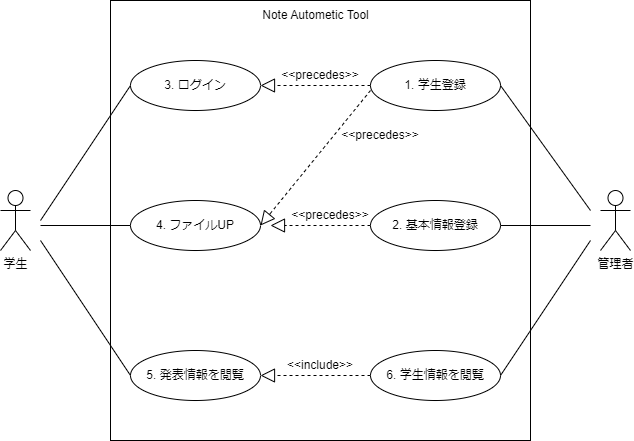

The diagram above was exported from draw.io. Its source (the exported page's mxGraphModel, read from the mxfile embedded in the PNG):
<mxGraphModel dx="794" dy="388" grid="1" gridSize="10" guides="1" tooltips="1" connect="1" arrows="1" fold="1" page="1" pageScale="1" pageWidth="850" pageHeight="1100" math="0" shadow="0">
  <root>
    <mxCell id="0" />
    <mxCell id="1" parent="0" />
    <mxCell id="RQPSF6X5lgevDTTWKD2S-1" value="学生" style="shape=umlActor;verticalLabelPosition=bottom;verticalAlign=top;html=1;outlineConnect=0;" parent="1" vertex="1">
      <mxGeometry x="100" y="310" width="30" height="60" as="geometry" />
    </mxCell>
    <mxCell id="RQPSF6X5lgevDTTWKD2S-4" value="" style="rounded=0;whiteSpace=wrap;html=1;direction=south;" parent="1" vertex="1">
      <mxGeometry x="210" y="120" width="420" height="440" as="geometry" />
    </mxCell>
    <mxCell id="RQPSF6X5lgevDTTWKD2S-5" value="Note Autometic Tool" style="text;html=1;strokeColor=none;fillColor=none;align=center;verticalAlign=middle;whiteSpace=wrap;rounded=0;" parent="1" vertex="1">
      <mxGeometry x="328.75" y="120" width="172.5" height="30" as="geometry" />
    </mxCell>
    <mxCell id="RQPSF6X5lgevDTTWKD2S-6" value="管理者" style="shape=umlActor;verticalLabelPosition=bottom;verticalAlign=top;html=1;outlineConnect=0;" parent="1" vertex="1">
      <mxGeometry x="700" y="310" width="30" height="60" as="geometry" />
    </mxCell>
    <mxCell id="RQPSF6X5lgevDTTWKD2S-8" value="4. ファイルUP" style="ellipse;whiteSpace=wrap;html=1;" parent="1" vertex="1">
      <mxGeometry x="230" y="320" width="130" height="50" as="geometry" />
    </mxCell>
    <mxCell id="RQPSF6X5lgevDTTWKD2S-9" value="3. ログイン" style="ellipse;whiteSpace=wrap;html=1;" parent="1" vertex="1">
      <mxGeometry x="230" y="180" width="130" height="50" as="geometry" />
    </mxCell>
    <mxCell id="RQPSF6X5lgevDTTWKD2S-10" value="1. 学生登録" style="ellipse;whiteSpace=wrap;html=1;" parent="1" vertex="1">
      <mxGeometry x="470" y="180" width="130" height="50" as="geometry" />
    </mxCell>
    <mxCell id="RQPSF6X5lgevDTTWKD2S-13" value="2. 基本情報登録" style="ellipse;whiteSpace=wrap;html=1;" parent="1" vertex="1">
      <mxGeometry x="470" y="320" width="130" height="50" as="geometry" />
    </mxCell>
    <mxCell id="RQPSF6X5lgevDTTWKD2S-14" value="" style="endArrow=none;html=1;rounded=0;exitX=1;exitY=0.5;exitDx=0;exitDy=0;" parent="1" source="RQPSF6X5lgevDTTWKD2S-10" edge="1">
      <mxGeometry width="50" height="50" relative="1" as="geometry">
        <mxPoint x="360" y="420" as="sourcePoint" />
        <mxPoint x="690" y="330" as="targetPoint" />
      </mxGeometry>
    </mxCell>
    <mxCell id="RQPSF6X5lgevDTTWKD2S-15" value="" style="endArrow=none;html=1;rounded=0;exitX=1;exitY=0.5;exitDx=0;exitDy=0;" parent="1" source="RQPSF6X5lgevDTTWKD2S-13" edge="1">
      <mxGeometry width="50" height="50" relative="1" as="geometry">
        <mxPoint x="580" y="290" as="sourcePoint" />
        <mxPoint x="690" y="345" as="targetPoint" />
      </mxGeometry>
    </mxCell>
    <mxCell id="RQPSF6X5lgevDTTWKD2S-16" value="" style="endArrow=none;html=1;rounded=0;entryX=0;entryY=0.5;entryDx=0;entryDy=0;" parent="1" target="RQPSF6X5lgevDTTWKD2S-9" edge="1">
      <mxGeometry width="50" height="50" relative="1" as="geometry">
        <mxPoint x="140" y="340" as="sourcePoint" />
        <mxPoint x="700" y="360" as="targetPoint" />
      </mxGeometry>
    </mxCell>
    <mxCell id="RQPSF6X5lgevDTTWKD2S-17" value="" style="endArrow=none;html=1;rounded=0;entryX=0;entryY=0.5;entryDx=0;entryDy=0;" parent="1" target="RQPSF6X5lgevDTTWKD2S-8" edge="1">
      <mxGeometry width="50" height="50" relative="1" as="geometry">
        <mxPoint x="140" y="345" as="sourcePoint" />
        <mxPoint x="710" y="370" as="targetPoint" />
      </mxGeometry>
    </mxCell>
    <mxCell id="RQPSF6X5lgevDTTWKD2S-18" value="" style="endArrow=block;dashed=1;endFill=0;endSize=12;html=1;rounded=0;exitX=0;exitY=0.5;exitDx=0;exitDy=0;entryX=1;entryY=0.5;entryDx=0;entryDy=0;" parent="1" source="RQPSF6X5lgevDTTWKD2S-10" target="RQPSF6X5lgevDTTWKD2S-9" edge="1">
      <mxGeometry width="160" relative="1" as="geometry">
        <mxPoint x="300" y="400" as="sourcePoint" />
        <mxPoint x="460" y="400" as="targetPoint" />
      </mxGeometry>
    </mxCell>
    <mxCell id="RQPSF6X5lgevDTTWKD2S-19" value="" style="endArrow=block;dashed=1;endFill=0;endSize=12;html=1;rounded=0;entryX=1;entryY=0.5;entryDx=0;entryDy=0;" parent="1" target="RQPSF6X5lgevDTTWKD2S-8" edge="1">
      <mxGeometry width="160" relative="1" as="geometry">
        <mxPoint x="470" y="210" as="sourcePoint" />
        <mxPoint x="390" y="285" as="targetPoint" />
      </mxGeometry>
    </mxCell>
    <mxCell id="RQPSF6X5lgevDTTWKD2S-20" value="&amp;lt;&amp;lt;precedes&amp;gt;&amp;gt;" style="text;html=1;strokeColor=none;fillColor=none;align=center;verticalAlign=middle;whiteSpace=wrap;rounded=0;" parent="1" vertex="1">
      <mxGeometry x="450" y="240" width="60" height="30" as="geometry" />
    </mxCell>
    <mxCell id="RQPSF6X5lgevDTTWKD2S-21" value="&amp;lt;&amp;lt;precedes&amp;gt;&amp;gt;" style="text;html=1;strokeColor=none;fillColor=none;align=center;verticalAlign=middle;whiteSpace=wrap;rounded=0;" parent="1" vertex="1">
      <mxGeometry x="390" y="180" width="60" height="30" as="geometry" />
    </mxCell>
    <mxCell id="nU1vZeF0bLp2rFBwFA0s-3" value="&amp;lt;&amp;lt;precedes&amp;gt;&amp;gt;" style="text;html=1;strokeColor=none;fillColor=none;align=center;verticalAlign=middle;whiteSpace=wrap;rounded=0;" parent="1" vertex="1">
      <mxGeometry x="400" y="320" width="60" height="30" as="geometry" />
    </mxCell>
    <mxCell id="oSrBiLNnznl80kmtve4J-1" value="5. 発表情報を閲覧" style="ellipse;whiteSpace=wrap;html=1;" vertex="1" parent="1">
      <mxGeometry x="230" y="470" width="130" height="50" as="geometry" />
    </mxCell>
    <mxCell id="oSrBiLNnznl80kmtve4J-3" value="" style="endArrow=block;dashed=1;endFill=0;endSize=12;html=1;rounded=0;exitX=0;exitY=0.5;exitDx=0;exitDy=0;" edge="1" parent="1" source="RQPSF6X5lgevDTTWKD2S-13">
      <mxGeometry width="160" relative="1" as="geometry">
        <mxPoint x="480" y="290" as="sourcePoint" />
        <mxPoint x="370" y="345" as="targetPoint" />
      </mxGeometry>
    </mxCell>
    <mxCell id="oSrBiLNnznl80kmtve4J-4" value="" style="endArrow=none;html=1;rounded=0;entryX=0;entryY=0.5;entryDx=0;entryDy=0;" edge="1" parent="1" target="oSrBiLNnznl80kmtve4J-1">
      <mxGeometry width="50" height="50" relative="1" as="geometry">
        <mxPoint x="140" y="360" as="sourcePoint" />
        <mxPoint x="240" y="215" as="targetPoint" />
      </mxGeometry>
    </mxCell>
    <mxCell id="oSrBiLNnznl80kmtve4J-5" value="6. 学生情報を閲覧" style="ellipse;whiteSpace=wrap;html=1;" vertex="1" parent="1">
      <mxGeometry x="470" y="470" width="130" height="50" as="geometry" />
    </mxCell>
    <mxCell id="oSrBiLNnznl80kmtve4J-6" value="" style="endArrow=none;html=1;rounded=0;entryX=0;entryY=0.5;entryDx=0;entryDy=0;" edge="1" parent="1">
      <mxGeometry width="50" height="50" relative="1" as="geometry">
        <mxPoint x="600" y="495" as="sourcePoint" />
        <mxPoint x="690" y="360" as="targetPoint" />
      </mxGeometry>
    </mxCell>
    <mxCell id="oSrBiLNnznl80kmtve4J-8" value="" style="endArrow=block;dashed=1;endFill=0;endSize=12;html=1;rounded=0;exitX=0;exitY=0.5;exitDx=0;exitDy=0;entryX=1;entryY=0.5;entryDx=0;entryDy=0;" edge="1" parent="1">
      <mxGeometry width="160" relative="1" as="geometry">
        <mxPoint x="470" y="495" as="sourcePoint" />
        <mxPoint x="360" y="495" as="targetPoint" />
      </mxGeometry>
    </mxCell>
    <mxCell id="oSrBiLNnznl80kmtve4J-9" value="&amp;lt;&amp;lt;include&amp;gt;&amp;gt;" style="text;html=1;strokeColor=none;fillColor=none;align=center;verticalAlign=middle;whiteSpace=wrap;rounded=0;" vertex="1" parent="1">
      <mxGeometry x="390" y="470" width="60" height="30" as="geometry" />
    </mxCell>
  </root>
</mxGraphModel>